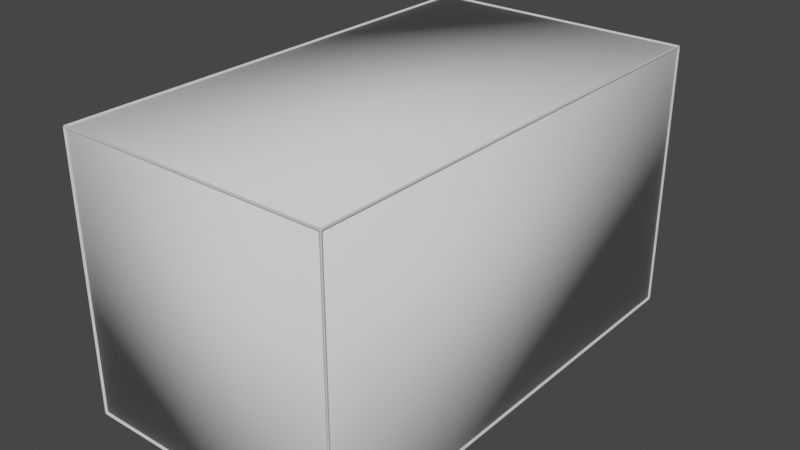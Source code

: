 # Source: conform_mesh.blend  (saved by Blender 3.2.14; exported with 4.5.12 LTS)
import bpy
from mathutils import Matrix  # noqa: F401  (used for matrix-valued properties, if any)

bpy.ops.wm.read_factory_settings(use_empty=True)
scene = bpy.context.scene
scene.name = 'Scene'

# ---- collections
col_silvercage = bpy.data.collections.new('SilverCage'); scene.collection.children.link(col_silvercage)

# ---- world
world_world = bpy.data.worlds.new('World'); scene.world = world_world
world_world.use_nodes = True; world_world.node_tree.nodes.clear()
_N = world_world.node_tree.nodes; _L = world_world.node_tree.links
n0 = _N.new('ShaderNodeOutputWorld'); n0.name = 'World Output'; n0.location = (300, 300)
n1 = _N.new('ShaderNodeBackground'); n1.name = 'Background'; n1.location = (10, 300)
n1.inputs[0].default_value = (0.05088, 0.05088, 0.05088, 1.0)
_L.new(n1.outputs[0], n0.inputs[0])
n0.is_active_output = True
world_world.color = (0.05088, 0.05088, 0.05088)
world_world.use_sun_shadow = False
world_world.sun_shadow_jitter_overblur = 0.0

# ---- meshes
me_silvercage = bpy.data.meshes.new('SilverCage')
me_silvercage.from_pydata([(4.5, 8.0, 4.5), (4.5, 8.0, -4.5), (4.5, -8.0, 4.5), (4.5, -8.0, -4.5), (-4.5, 8.0, 4.5), (-4.5, 8.0, -4.5), (-4.5, -8.0, 4.5), (-4.5, -8.0, -4.5)], [], [(0, 4, 6, 2), (3, 2, 6, 7), (7, 6, 4, 5), (5, 1, 3, 7), (1, 0, 2, 3), (5, 4, 0, 1)])
me_silvercage.polygons.foreach_set('use_smooth', [True] * 6)
_uv = me_silvercage.uv_layers.new(name='UVMap')
_uv.uv.foreach_set('vector', [0.625, 0.5, 0.875, 0.5, 0.875, 0.75, 0.625, 0.75, 0.375, 0.75, 0.625, 0.75, 0.625, 1.0, 0.375, 1.0, 0.375, 0.0, 0.625, 0.0, 0.625, 0.25, 0.375, 0.25, 0.125, 0.5, 0.375, 0.5, 0.375, 0.75, 0.125, 0.75, 0.375, 0.5, 0.625, 0.5, 0.625, 0.75, 0.375, 0.75, 0.375, 0.25, 0.625, 0.25, 0.625, 0.5, 0.375, 0.5])
me_silvercage.use_mirror_vertex_groups = False
me_silvercage.update()
me_silvercage_001 = bpy.data.meshes.new('SilverCage.001')
me_silvercage_001.from_pydata([(4.5, 8.0, 4.5), (4.5, 8.0, -4.5), (4.5, -8.0, 4.5), (4.5, -8.0, -4.5), (-4.5, 8.0, 4.5), (-4.5, 8.0, -4.5), (-4.5, -8.0, 4.5), (-4.5, -8.0, -4.5)], [], [(0, 4, 6, 2), (3, 2, 6, 7), (7, 6, 4, 5), (5, 1, 3, 7), (1, 0, 2, 3), (5, 4, 0, 1)])
me_silvercage_001.polygons.foreach_set('use_smooth', [True] * 6)
_uv = me_silvercage_001.uv_layers.new(name='UVMap')
_uv.uv.foreach_set('vector', [0.625, 0.5, 0.875, 0.5, 0.875, 0.75, 0.625, 0.75, 0.375, 0.75, 0.625, 0.75, 0.625, 1.0, 0.375, 1.0, 0.375, 0.0, 0.625, 0.0, 0.625, 0.25, 0.375, 0.25, 0.125, 0.5, 0.375, 0.5, 0.375, 0.75, 0.125, 0.75, 0.375, 0.5, 0.625, 0.5, 0.625, 0.75, 0.375, 0.75, 0.375, 0.25, 0.625, 0.25, 0.625, 0.5, 0.375, 0.5])
me_silvercage_001.use_mirror_vertex_groups = False
me_silvercage_001.update()

# ---- objects
ob_silvercage = bpy.data.objects.new('SilverCage', me_silvercage)
ob_conform_mesh = bpy.data.objects.new('conform_mesh', me_silvercage_001)

# ---- transforms, parenting, visibility, modifiers, constraints
ob_silvercage.location = (0.0, 0.0, 0.0)
ob_silvercage.lock_rotations_4d = False
ob_silvercage.empty_display_type = 'ARROWS'
ob_silvercage.lineart.crease_threshold = 0.0
_m = ob_silvercage.modifiers.new('Wireframe', 'WIREFRAME')
_m.thickness = 0.14
_m.crease_weight = 0.5664
_m = ob_silvercage.modifiers.new('Bevel', 'BEVEL')
_m.segments = 4
_m.limit_method = 'NONE'
_m.angle_limit = 0.0
_m.loop_slide = False
_m.spread = 0.0
ob_conform_mesh.location = (0.0, 0.0, 0.0)
ob_conform_mesh.lock_rotations_4d = False
ob_conform_mesh.empty_display_type = 'ARROWS'
ob_conform_mesh.lineart.crease_threshold = 0.0

# ---- collection membership
col_silvercage.objects.link(ob_silvercage)
col_silvercage.objects.link(ob_conform_mesh)

# ---- scene / render settings (as saved in the file)
scene.frame_start = 1; scene.frame_end = 250; scene.frame_set(1)
scene.render.engine = 'BLENDER_EEVEE_NEXT'
scene.cycles.sampling_pattern = 'TABULATED_SOBOL'
scene.cycles.use_light_tree = False
scene.view_settings.view_transform = 'Filmic'
bpy.context.view_layer.update()

# ---- added for rendering (the .blend has no active camera and no usable light): camera, sun
cam_auto = bpy.data.cameras.new('AutoCamera')
cam_auto.lens = 50.0
cam_auto.sensor_width = 36.0
cam_auto.clip_end = 1000.0
ob_auto_camera = bpy.data.objects.new('AutoCamera', cam_auto)
scene.collection.objects.link(ob_auto_camera)
ob_auto_camera.location = (19.0188, -22.8226, 15.215)
ob_auto_camera.rotation_euler = (1.09748, -7.21219e-08, 0.694738)
scene.camera = ob_auto_camera
light_auto_sun = bpy.data.lights.new('AutoSun', 'SUN')
light_auto_sun.energy = 3.0
light_auto_sun.angle = 0.0523599
ob_auto_sun = bpy.data.objects.new('AutoSun', light_auto_sun)
scene.collection.objects.link(ob_auto_sun)
ob_auto_sun.rotation_euler = (0.872665, 0.174533, 0.523599)
bpy.context.view_layer.update()
